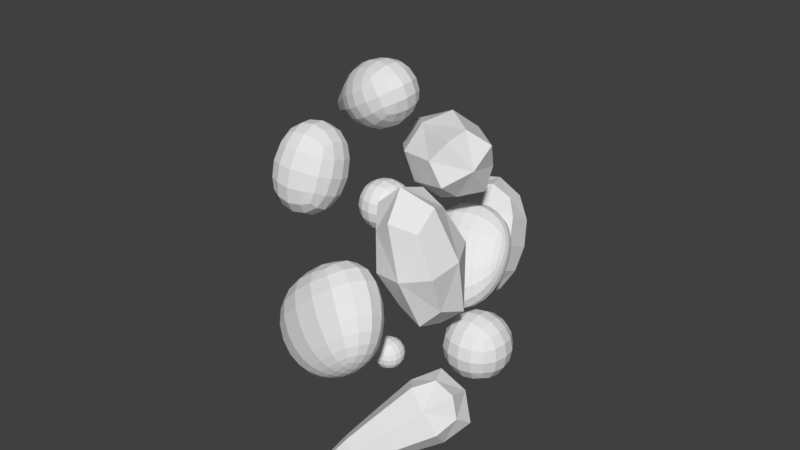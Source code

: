 # Source: Asteroids.blend  (saved by Blender 2.79.0; exported with 4.5.12 LTS)
import bpy
from mathutils import Matrix  # noqa: F401  (used for matrix-valued properties, if any)

bpy.ops.wm.read_factory_settings(use_empty=True)
scene = bpy.context.scene
scene.name = 'Scene'

# ---- collections
col_collection_1 = bpy.data.collections.new('Collection 1'); scene.collection.children.link(col_collection_1)

# ---- world
world_world = bpy.data.worlds.new('World'); scene.world = world_world
world_world.color = (0.05088, 0.05088, 0.05088)
world_world.use_sun_shadow = False
world_world.sun_shadow_jitter_overblur = 0.0
world_world.cycles.sampling_method = 'MANUAL'

# ---- meshes
me_cube_003 = bpy.data.meshes.new('Cube.003')
me_cube_003.from_pydata([(-1.0, -1.0, -1.0), (-1.0, -1.0, 1.0), (-1.0, 1.0, -1.0), (-1.0, 1.0, 1.0), (1.0, -1.0, -1.0), (1.0, -1.0, 1.0), (1.0, 1.0, -1.0), (1.0, 1.0, 1.0), (1.733, 0.2912, 0.4359), (1.733, 0.2912, -0.1804), (1.733, -0.325, -0.1804), (1.733, -0.325, 0.4359)], [], [(0, 1, 3, 2), (2, 3, 7, 6), (4, 6, 9, 10), (4, 5, 1, 0), (2, 6, 4, 0), (7, 3, 1, 5), (9, 8, 11, 10), (7, 5, 11, 8), (6, 7, 8, 9), (5, 4, 10, 11)])
me_cube_003.use_remesh_preserve_volume = False
me_cube_003.use_remesh_preserve_attributes = False
me_cube_003.use_mirror_vertex_groups = False
me_cube_003.update()
me_cube_005 = bpy.data.meshes.new('Cube.005')
me_cube_005.from_pydata([(-1.0, -1.0, -1.0), (-1.0, -1.0, 1.0), (-1.0, 1.0, -1.0), (-1.0, 1.0, 1.0), (1.0, -1.0, -1.0), (1.0, -1.0, 1.0), (1.0, 1.0, -1.0), (1.0, 1.0, 1.0)], [], [(0, 1, 3, 2), (2, 3, 7, 6), (6, 7, 5, 4), (4, 5, 1, 0), (2, 6, 4, 0), (7, 3, 1, 5)])
me_cube_005.use_remesh_preserve_volume = False
me_cube_005.use_remesh_preserve_attributes = False
me_cube_005.use_mirror_vertex_groups = False
me_cube_005.update()
me_cube_007 = bpy.data.meshes.new('Cube.007')
me_cube_007.from_pydata([(-1.0, 0.0, 0.0), (0.0, 1.0, 0.0), (1.0, 0.0, 0.0), (0.0, -1.0, 0.0), (0.0, 0.0, -1.0), (0.0, 0.0, 1.0), (-0.75, 0.0, -0.75), (-0.75, -0.75, 0.0), (-0.75, 0.0, 0.75), (-0.75, 0.75, 0.0), (0.0, 0.75, -0.75), (0.0, 0.75, 0.75), (0.75, 0.75, 0.0), (0.75, 0.0, -0.75), (0.75, 0.0, 0.75), (0.75, -0.75, 0.0), (0.0, -0.75, -0.75), (0.0, -0.75, 0.75), (-0.5556, -0.5556, -0.5556), (-0.5556, -0.5556, 0.5556), (-0.5556, 0.5556, -0.5556), (-0.5556, 0.5556, 0.5556), (0.5556, -0.5556, -0.5556), (0.5556, -0.5556, 0.5556), (0.5556, 0.5556, -0.5556), (0.5556, 0.5556, 0.5556)], [], [(0, 6, 18, 7), (0, 7, 19, 8), (0, 8, 21, 9), (0, 9, 20, 6), (1, 10, 20, 9), (1, 9, 21, 11), (1, 11, 25, 12), (1, 12, 24, 10), (2, 13, 24, 12), (2, 12, 25, 14), (2, 14, 23, 15), (2, 15, 22, 13), (3, 16, 22, 15), (3, 15, 23, 17), (3, 17, 19, 7), (3, 7, 18, 16), (4, 6, 20, 10), (4, 10, 24, 13), (4, 13, 22, 16), (4, 16, 18, 6), (5, 14, 25, 11), (5, 11, 21, 8), (5, 8, 19, 17), (5, 17, 23, 14)])
me_cube_007.use_remesh_preserve_volume = False
me_cube_007.use_remesh_preserve_attributes = False
me_cube_007.use_mirror_vertex_groups = False
me_cube_007.update()
me_cube_009 = bpy.data.meshes.new('Cube.009')
me_cube_009.from_pydata([(0.0, 0.0, -2.766), (0.0, 0.0, 3.038), (-0.6076, -0.6076, -0.5747), (-0.6076, 0.6076, -0.5747), (0.6076, 0.6076, -0.5747), (0.6076, -0.6076, -0.5747), (-1.208, -1.208, 0.6271), (-1.208, 1.208, 0.6271), (1.208, 1.208, 0.6271), (1.208, -1.208, 0.6271)], [], [(8, 7, 1), (0, 5, 2), (5, 4, 8, 9), (0, 3, 4), (0, 4, 5), (0, 2, 3), (9, 8, 1), (3, 2, 6, 7), (2, 5, 9, 6), (4, 3, 7, 8), (6, 9, 1), (7, 6, 1)])
me_cube_009.use_remesh_preserve_volume = False
me_cube_009.use_remesh_preserve_attributes = False
me_cube_009.use_mirror_vertex_groups = False
me_cube_009.update()
me_cube_008 = bpy.data.meshes.new('Cube.008')
me_cube_008.from_pydata([(-0.8022, 0.0, 0.0), (0.0, 0.8022, 0.0), (0.8022, 0.0, 0.0), (0.0, -0.8022, 0.0), (0.0, 0.0, -1.0), (-0.4015, 0.0, 1.907), (0.0, 0.0, 2.815), (0.0, -0.4015, 1.907), (0.0, 0.4015, 1.907), (0.4015, 0.0, 1.907), (-0.7005, 0.0, -0.75), (-0.6016, -0.6016, 0.0), (-0.6031, 0.0, 0.9768), (-0.6016, 0.6016, 0.0), (0.0, 0.7005, -0.75), (0.0, 0.6031, 0.9768), (0.6016, 0.6016, 0.0), (0.7005, 0.0, -0.75), (0.6031, 0.0, 0.9768), (0.6016, -0.6016, 0.0), (0.0, -0.7005, -0.75), (0.0, -0.6031, 0.9768), (-0.1997, 0.0, 2.588), (0.0, 0.1997, 2.588), (0.1997, 0.0, 2.588), (0.0, -0.1997, 2.588), (-0.3011, -0.3011, 1.907), (-0.3011, 0.3011, 1.907), (0.3011, -0.3011, 1.907), (0.3011, 0.3011, 1.907), (-0.4896, -0.4896, -0.5556), (-0.4523, -0.4523, 0.9768), (-0.4896, 0.4896, -0.5556), (-0.4523, 0.4523, 0.9768), (0.4896, -0.4896, -0.5556), (0.4523, -0.4523, 0.9768), (0.4896, 0.4896, -0.5556), (0.4523, 0.4523, 0.9768), (-0.178, -0.178, 2.411), (-0.178, 0.178, 2.411), (0.178, 0.178, 2.411), (0.178, -0.178, 2.411)], [], [(0, 10, 30, 11), (0, 11, 31, 12), (0, 12, 33, 13), (0, 13, 32, 10), (1, 14, 32, 13), (1, 13, 33, 15), (1, 15, 37, 16), (1, 16, 36, 14), (2, 17, 36, 16), (2, 16, 37, 18), (2, 18, 35, 19), (2, 19, 34, 17), (3, 20, 34, 19), (3, 19, 35, 21), (3, 21, 31, 11), (3, 11, 30, 20), (4, 10, 32, 14), (4, 14, 36, 17), (4, 17, 34, 20), (4, 20, 30, 10), (5, 27, 33, 12), (5, 12, 31, 26), (5, 26, 38, 22), (5, 22, 39, 27), (6, 24, 40, 23), (6, 23, 39, 22), (6, 22, 38, 25), (6, 25, 41, 24), (7, 26, 31, 21), (7, 21, 35, 28), (7, 28, 41, 25), (7, 25, 38, 26), (8, 29, 37, 15), (8, 15, 33, 27), (8, 27, 39, 23), (8, 23, 40, 29), (9, 28, 35, 18), (9, 18, 37, 29), (9, 29, 40, 24), (9, 24, 41, 28)])
me_cube_008.use_remesh_preserve_volume = False
me_cube_008.use_remesh_preserve_attributes = False
me_cube_008.use_mirror_vertex_groups = False
me_cube_008.update()
me_cube_006 = bpy.data.meshes.new('Cube.006')
me_cube_006.from_pydata([(-1.0, -1.0, -1.0), (-1.0, -1.0, 1.0), (-1.0, 1.0, -1.0), (-1.0, 1.0, 1.0), (1.0, -1.0, -1.0), (1.0, -1.0, 1.0), (1.0, 1.0, -1.0), (1.0, 1.0, 1.0)], [], [(0, 1, 3, 2), (2, 3, 7, 6), (6, 7, 5, 4), (4, 5, 1, 0), (2, 6, 4, 0), (7, 3, 1, 5)])
me_cube_006.use_remesh_preserve_volume = False
me_cube_006.use_remesh_preserve_attributes = False
me_cube_006.use_mirror_vertex_groups = False
me_cube_006.update()
me_cube_004 = bpy.data.meshes.new('Cube.004')
me_cube_004.from_pydata([(-1.0, -1.0, -1.0), (-1.0, -1.0, 1.0), (-1.0, 1.0, -1.0), (-1.0, 1.0, 1.0), (1.0, -1.0, -1.0), (1.0, -1.0, 1.0), (1.0, 1.0, -1.0), (1.0, 1.0, 1.0)], [], [(0, 1, 3, 2), (2, 3, 7, 6), (6, 7, 5, 4), (4, 5, 1, 0), (2, 6, 4, 0), (7, 3, 1, 5)])
me_cube_004.use_remesh_preserve_volume = False
me_cube_004.use_remesh_preserve_attributes = False
me_cube_004.use_mirror_vertex_groups = False
me_cube_004.update()
me_cube_001 = bpy.data.meshes.new('Cube.001')
me_cube_001.from_pydata([(-0.8668, 0.1403, 0.0), (0.0, 1.147, -0.1335), (0.8668, 0.1403, -0.267), (0.0, -0.8668, -0.1335), (0.0, -0.7909, -1.727), (0.0, 0.1403, 0.7201), (0.0, 0.0, -2.468), (0.0, 0.9312, -1.727), (-0.7909, 0.07014, -1.867), (0.7909, 0.07014, -1.587), (-0.9144, 0.1228, -0.9668), (-0.6501, -0.615, -0.03337), (-0.5834, 0.1403, 0.68), (-0.6501, 0.8956, -0.03337), (0.0, 1.16, -0.9587), (0.0, 0.8289, 0.5067), (0.6501, 0.8956, -0.2336), (0.9144, 0.1228, -0.9506), (0.5834, 0.1403, 0.3333), (0.6501, -0.615, -0.2336), (0.0, -0.9144, -0.9587), (0.0, -0.5484, 0.5067), (-0.4887, 0.01754, -2.451), (0.0, 0.5237, -2.282), (0.4887, 0.01754, -2.114), (0.0, -0.4887, -2.282), (-0.5932, -0.5757, -1.832), (0.5932, -0.5757, -1.622), (0.5932, 0.7159, -1.622), (-0.5932, 0.7159, -1.832), (-0.6858, -0.6551, -0.9648), (-0.4519, -0.3896, 0.4474), (-0.6858, 0.9006, -0.9648), (-0.4519, 0.6701, 0.4474), (0.6858, -0.6551, -0.9526), (0.4519, -0.3896, 0.234), (0.6858, 0.9006, -0.9526), (0.4519, 0.6701, 0.234), (-0.3929, 0.4475, -2.245), (-0.3929, -0.3851, -2.245), (0.3929, 0.4475, -2.033), (0.3929, -0.3851, -2.033)], [], [(0, 10, 30, 11), (0, 11, 31, 12), (0, 12, 33, 13), (0, 13, 32, 10), (1, 14, 32, 13), (1, 13, 33, 15), (1, 15, 37, 16), (1, 16, 36, 14), (2, 17, 36, 16), (2, 16, 37, 18), (2, 18, 35, 19), (2, 19, 34, 17), (3, 20, 34, 19), (3, 19, 35, 21), (3, 21, 31, 11), (3, 11, 30, 20), (4, 27, 34, 20), (4, 20, 30, 26), (4, 26, 39, 25), (4, 25, 41, 27), (5, 18, 37, 15), (5, 15, 33, 12), (5, 12, 31, 21), (5, 21, 35, 18), (6, 22, 38, 23), (6, 23, 40, 24), (6, 24, 41, 25), (6, 25, 39, 22), (7, 29, 32, 14), (7, 14, 36, 28), (7, 28, 40, 23), (7, 23, 38, 29), (8, 26, 30, 10), (8, 10, 32, 29), (8, 29, 38, 22), (8, 22, 39, 26), (9, 28, 36, 17), (9, 17, 34, 27), (9, 27, 41, 24), (9, 24, 40, 28)])
me_cube_001.use_remesh_preserve_volume = False
me_cube_001.use_remesh_preserve_attributes = False
me_cube_001.use_mirror_vertex_groups = False
me_cube_001.update()

# ---- objects
ob_asteroid4_001 = bpy.data.objects.new('Asteroid4.001', me_cube_003)
ob_asteroid6_001 = bpy.data.objects.new('Asteroid6.001', me_cube_005)
ob_asteroid_001 = bpy.data.objects.new('Asteroid.001', me_cube_007)
ob_asteroid9 = bpy.data.objects.new('Asteroid9', me_cube_009)
ob_asteroid3 = bpy.data.objects.new('Asteroid3', me_cube_008)
ob_asteroid = bpy.data.objects.new('Asteroid', me_cube_007)
ob_asteroid7 = bpy.data.objects.new('Asteroid7', me_cube_006)
ob_asteroid6 = bpy.data.objects.new('Asteroid6', me_cube_005)
ob_asteroid5 = bpy.data.objects.new('Asteroid5', me_cube_004)
ob_asteroid4 = bpy.data.objects.new('Asteroid4', me_cube_003)
ob_asteroid2 = bpy.data.objects.new('Asteroid2', me_cube_001)

# ---- transforms, parenting, visibility, modifiers, constraints
ob_asteroid4_001.location = (0.3858, 1.604, -0.4308)
ob_asteroid4_001.rotation_euler = (-0.6287, -0.1933, 0.07243)
ob_asteroid4_001.scale = (0.8614, 0.7958, 1.53)
ob_asteroid4_001.lineart.crease_threshold = 0.0
_m = ob_asteroid4_001.modifiers.new('Subsurf', 'SUBSURF')
_m.uv_smooth = 'PRESERVE_CORNERS'
_m.quality = 2
_m.show_only_control_edges = False
ob_asteroid6_001.location = (-0.649, 0.1996, 1.146)
ob_asteroid6_001.scale = (0.7213, 0.7213, 0.7213)
ob_asteroid6_001.lineart.crease_threshold = 0.0
_m = ob_asteroid6_001.modifiers.new('Subsurf', 'SUBSURF')
_m.uv_smooth = 'PRESERVE_CORNERS'
_m.quality = 2
_m.show_only_control_edges = False
ob_asteroid_001.location = (-0.07787, 1.786, 2.046)
ob_asteroid_001.rotation_euler = (1.881, -0.9454, -2.409)
ob_asteroid_001.scale = (1.0, 1.0, 1.859)
ob_asteroid_001.lineart.crease_threshold = 0.0
ob_asteroid9.location = (-1.608, 0.8342, 3.385)
ob_asteroid9.rotation_euler = (-0.8104, 0.8565, -1.275)
ob_asteroid9.scale = (0.9052, 0.9052, 0.9052)
ob_asteroid9.lineart.crease_threshold = 0.0
_m = ob_asteroid9.modifiers.new('Subsurf', 'SUBSURF')
_m.uv_smooth = 'PRESERVE_CORNERS'
_m.quality = 2
_m.show_only_control_edges = False
ob_asteroid3.location = (1.738, -1.145, -2.886)
ob_asteroid3.rotation_euler = (-4.118, -0.5933, -1.055)
ob_asteroid3.lineart.crease_threshold = 0.0
ob_asteroid.location = (0.9676, -0.4537, 0.567)
ob_asteroid.rotation_euler = (0.1952, -0.1791, 0.1056)
ob_asteroid.scale = (1.0, 1.0, 1.859)
ob_asteroid.lineart.crease_threshold = 0.0
ob_asteroid7.location = (-1.539, -1.291, 2.338)
ob_asteroid7.rotation_euler = (-0.3279, 0.09654, 0.1267)
ob_asteroid7.scale = (1.0, 1.0, 1.301)
ob_asteroid7.lineart.crease_threshold = 0.0
_m = ob_asteroid7.modifiers.new('Subsurf', 'SUBSURF')
_m.uv_smooth = 'PRESERVE_CORNERS'
_m.quality = 2
_m.show_only_control_edges = False
ob_asteroid6.location = (0.4073, -0.9284, -1.952)
ob_asteroid6.scale = (0.4427, 0.4427, 0.4427)
ob_asteroid6.lineart.crease_threshold = 0.0
_m = ob_asteroid6.modifiers.new('Subsurf', 'SUBSURF')
_m.uv_smooth = 'PRESERVE_CORNERS'
_m.quality = 2
_m.show_only_control_edges = False
ob_asteroid5.location = (1.437, 1.203, -2.377)
ob_asteroid5.lineart.crease_threshold = 0.0
_m = ob_asteroid5.modifiers.new('Subsurf', 'SUBSURF')
_m.uv_smooth = 'PRESERVE_CORNERS'
_m.quality = 2
_m.show_only_control_edges = False
ob_asteroid4.location = (-0.2208, -2.268, -0.2717)
ob_asteroid4.rotation_euler = (-0.4031, 0.7269, -0.5513)
ob_asteroid4.scale = (1.0, 1.0, 1.755)
ob_asteroid4.lineart.crease_threshold = 0.0
_m = ob_asteroid4.modifiers.new('Subsurf', 'SUBSURF')
_m.uv_smooth = 'PRESERVE_CORNERS'
_m.quality = 2
_m.show_only_control_edges = False
ob_asteroid2.location = (0.0, 3.756, 0.0)
ob_asteroid2.rotation_euler = (-0.4671, 0.008618, 0.3532)
ob_asteroid2.lineart.crease_threshold = 0.0

# ---- collection membership
col_collection_1.objects.link(ob_asteroid4_001)
col_collection_1.objects.link(ob_asteroid6_001)
col_collection_1.objects.link(ob_asteroid_001)
col_collection_1.objects.link(ob_asteroid9)
col_collection_1.objects.link(ob_asteroid3)
col_collection_1.objects.link(ob_asteroid)
col_collection_1.objects.link(ob_asteroid7)
col_collection_1.objects.link(ob_asteroid6)
col_collection_1.objects.link(ob_asteroid5)
col_collection_1.objects.link(ob_asteroid4)
col_collection_1.objects.link(ob_asteroid2)

# ---- scene / render settings (as saved in the file)
scene.frame_start = 1; scene.frame_end = 250; scene.frame_set(1)
scene.render.engine = 'BLENDER_EEVEE_NEXT'
scene.render.resolution_percentage = 50
scene.render.dither_intensity = 0.0
scene.cycles.use_denoising = False
scene.cycles.samples = 128
scene.cycles.sampling_pattern = 'TABULATED_SOBOL'
scene.cycles.use_adaptive_sampling = False
scene.cycles.use_light_tree = False
scene.cycles.blur_glossy = 0.0
scene.cycles.sample_clamp_indirect = 0.0
scene.view_settings.view_transform = 'Standard'
bpy.context.view_layer.update()

# ---- added for rendering (the .blend has no active camera and no usable light): camera, sun
cam_auto = bpy.data.cameras.new('AutoCamera')
cam_auto.lens = 50.0
cam_auto.sensor_width = 36.0
cam_auto.clip_end = 1000.0
ob_auto_camera = bpy.data.objects.new('AutoCamera', cam_auto)
scene.collection.objects.link(ob_auto_camera)
ob_auto_camera.location = (14.5399, -17.483, 12.5307)
ob_auto_camera.rotation_euler = (1.09748, -7.21219e-08, 0.694738)
scene.camera = ob_auto_camera
light_auto_sun = bpy.data.lights.new('AutoSun', 'SUN')
light_auto_sun.energy = 3.0
light_auto_sun.angle = 0.0523599
ob_auto_sun = bpy.data.objects.new('AutoSun', light_auto_sun)
scene.collection.objects.link(ob_auto_sun)
ob_auto_sun.rotation_euler = (0.872665, 0.174533, 0.523599)
bpy.context.view_layer.update()
